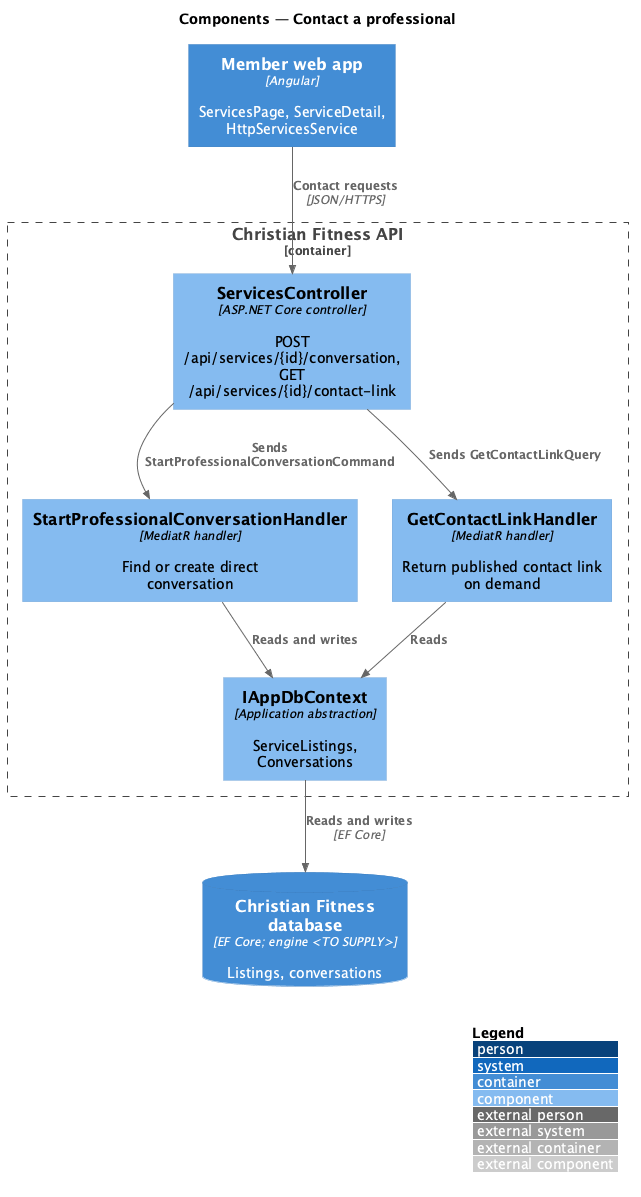

The diagram above was rendered by PlantUML. Its source (embedded in the PNG):
@startuml
!include <C4/C4_Component>
LAYOUT_WITH_LEGEND()
title Components — Contact a professional

Container(web, "Member web app", "Angular", "ServicesPage, ServiceDetail, HttpServicesService")
Container_Boundary(api, "Christian Fitness API") {
  Component(ctrl, "ServicesController", "ASP.NET Core controller", "POST /api/services/{id}/conversation, GET /api/services/{id}/contact-link")
  Component(sh, "StartProfessionalConversationHandler", "MediatR handler", "Find or create direct conversation")
  Component(lh, "GetContactLinkHandler", "MediatR handler", "Return published contact link on demand")
  Component(ctx, "IAppDbContext", "Application abstraction", "ServiceListings, Conversations")
}
ContainerDb(db, "Christian Fitness database", "EF Core; engine <TO SUPPLY>", "Listings, conversations")
Rel(web, ctrl, "Contact requests", "JSON/HTTPS")
Rel(ctrl, sh, "Sends StartProfessionalConversationCommand")
Rel(ctrl, lh, "Sends GetContactLinkQuery")
Rel(sh, ctx, "Reads and writes")
Rel(lh, ctx, "Reads")
Rel(ctx, db, "Reads and writes", "EF Core")
@enduml